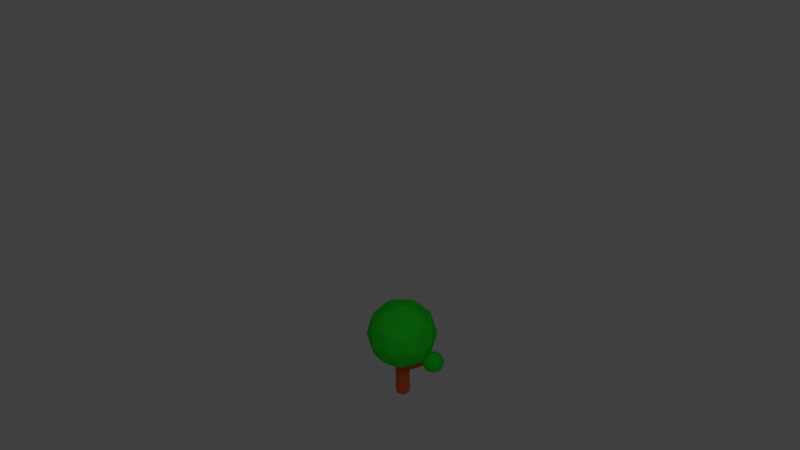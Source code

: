 # Source: tree.blend  (saved by Blender 2.79.0; exported with 4.5.12 LTS)
import bpy
from mathutils import Matrix  # noqa: F401  (used for matrix-valued properties, if any)

bpy.ops.wm.read_factory_settings(use_empty=True)
scene = bpy.context.scene
scene.name = 'Scene'

# ---- collections
col_collection_1 = bpy.data.collections.new('Collection 1'); scene.collection.children.link(col_collection_1)

# ---- materials (node trees are filled in below, after node groups)
mat_wood = bpy.data.materials.new('Wood')
mat_wood.alpha_threshold = 0.0
mat_wood.roughness = 0.5
mat_leaves = bpy.data.materials.new('Leaves')
mat_leaves.alpha_threshold = 0.0
mat_leaves.diffuse_color = (0.01857, 0.8, 0.02704, 1.0)
mat_leaves.roughness = 0.5
mat_leaves.line_color = (0.0, 0.0, 0.0, 1.0)

# ---- material node trees
mat_wood.use_nodes = True; mat_wood.node_tree.nodes.clear()
_N = mat_wood.node_tree.nodes; _L = mat_wood.node_tree.links
n0 = _N.new('ShaderNodeOutputMaterial'); n0.name = 'Material Output'; n0.location = (300, 300)
n1 = _N.new('ShaderNodeBsdfDiffuse'); n1.name = 'Diffuse BSDF'; n1.location = (10, 300)
n1.inputs[0].default_value = (0.8, 0.1277, 0.03879, 1.0)
_L.new(n1.outputs[0], n0.inputs[0])
n0.is_active_output = True

# ---- world
world_world = bpy.data.worlds.new('World'); scene.world = world_world
world_world.color = (0.05088, 0.05088, 0.05088)
world_world.use_sun_shadow = False
world_world.sun_shadow_jitter_overblur = 0.0
world_world.cycles.sampling_method = 'NONE'
world_world.cycles.sample_map_resolution = 256

# ---- cameras
cam_camera = bpy.data.cameras.new('Camera')
cam_camera.clip_end = 100.0
cam_camera.lens = 35.0
cam_camera.sensor_width = 32.0
cam_camera.sensor_height = 18.0
cam_camera.ortho_scale = 7.314
cam_camera.dof.focus_distance = 0.0

# ---- lights
light_lamp = bpy.data.lights.new('Lamp', 'POINT')
light_lamp.transmission_factor = 0.0
light_lamp.cutoff_distance = 30.0
light_lamp.energy = 100.0
light_lamp.shadow_buffer_clip_start = 1.001
light_lamp.shadow_soft_size = 0.1
light_lamp.shadow_maximum_resolution = 0.006
light_lamp.use_absolute_resolution = True
light_lamp.cycles.use_multiple_importance_sampling = False

# ---- meshes
me_cylinder_001 = bpy.data.meshes.new('Cylinder.001')
me_cylinder_001.from_pydata([(0.9492, 4.38, 0.6121), (-0.1913, 5.209, 0.4344), (1.385, 5.721, 0.4344), (2.359, 4.38, 0.4344), (1.385, 3.04, 0.4344), (-0.1913, 3.552, 0.4344), (0.5136, 5.721, 0.1468), (2.09, 5.209, 0.1468), (2.09, 3.552, 0.1468), (0.5136, 3.04, 0.1468), (-0.4606, 4.38, 0.1468), (0.9492, 4.38, -0.03093), (1.205, 5.169, 0.5641), (0.2788, 4.868, 0.5641), (0.5349, 5.656, 0.4596), (-0.3916, 4.38, 0.4596), (0.2788, 3.893, 0.5641), (1.778, 4.38, 0.5641), (2.034, 5.169, 0.4596), (1.205, 3.592, 0.5641), (2.034, 3.592, 0.4596), (0.5349, 3.105, 0.4596), (-0.5499, 4.868, 0.2906), (-0.5499, 3.893, 0.2906), (0.9492, 5.957, 0.2906), (0.02274, 5.656, 0.2906), (2.448, 4.868, 0.2906), (1.876, 5.656, 0.2906), (1.876, 3.105, 0.2906), (2.448, 3.893, 0.2906), (0.02274, 3.105, 0.2906), (0.9492, 2.804, 0.2906), (-0.1355, 5.169, 0.1215), (1.364, 5.656, 0.1215), (2.29, 4.38, 0.1215), (1.364, 3.105, 0.1215), (-0.1355, 3.592, 0.1215), (0.6932, 5.169, 0.01709), (0.1206, 4.38, 0.01709), (1.62, 4.868, 0.01709), (1.62, 3.893, 0.01709), (0.6932, 3.592, 0.01709), (-0.08145, -0.03351, 0.1995), (3.547, -2.67, 0.7649), (-1.467, -4.299, 0.7649), (-4.567, -0.03351, 0.7649), (-1.467, 4.232, 0.7649), (3.547, 2.603, 0.7649), (1.305, -4.299, 1.68), (-3.71, -2.67, 1.68), (-3.71, 2.603, 1.68), (1.305, 4.232, 1.68), (4.404, -0.03351, 1.68), (-0.08145, -0.03351, 2.245), (-0.8961, -2.541, 0.3523), (2.051, -1.583, 0.3523), (1.237, -4.09, 0.6846), (4.184, -0.03351, 0.6846), (2.051, 1.516, 0.3523), (-2.718, -0.03351, 0.3523), (-3.533, -2.541, 0.6846), (-0.8961, 2.474, 0.3523), (-3.533, 2.474, 0.6846), (1.237, 4.023, 0.6846), (4.688, -1.583, 1.222), (4.688, 1.516, 1.222), (-0.08145, -5.048, 1.222), (2.866, -4.09, 1.222), (-4.851, -1.583, 1.222), (-3.029, -4.09, 1.222), (-3.029, 4.023, 1.222), (-4.851, 1.516, 1.222), (2.866, 4.023, 1.222), (-0.08145, 4.981, 1.222), (3.37, -2.541, 1.76), (-1.4, -4.09, 1.76), (-4.347, -0.03351, 1.76), (-1.4, 4.023, 1.76), (3.37, 2.474, 1.76), (0.7332, -2.541, 2.092), (2.555, -0.03351, 2.092), (-2.214, -1.583, 2.092), (-2.214, 1.516, 2.092), (0.7332, 2.474, 2.092), (5.96e-08, 1.0, -1.0), (5.96e-08, 1.0, 1.0), (0.5, 0.866, -1.0), (0.5, 0.866, 1.0), (0.866, 0.5, -1.0), (0.866, 0.5, 1.0), (1.0, 9.537e-07, -1.0), (1.0, 9.537e-07, 1.0), (0.866, -0.5, -1.0), (0.866, -0.5, 1.0), (0.5, -0.866, -1.0), (0.5, -0.866, 1.0), (2.086e-07, -1.0, -1.0), (2.086e-07, -1.0, 1.0), (-0.5, -0.866, -1.0), (-0.5, -0.866, 1.0), (-0.866, -0.5, -1.0), (-0.866, -0.5, 1.0), (-1.0, 4.768e-07, -1.0), (-1.0, 4.768e-07, 1.0), (-0.866, 0.5, -1.0), (-0.866, 0.5, 1.0), (-0.5, 0.866, -1.0), (-0.5, 0.866, 1.0), (5.96e-08, 1.0, 0.004509), (0.4441, 0.9195, 0.02629), (0.866, 0.5, 0.004509), (1.094, 0.1096, 0.01652), (0.866, -0.5, 0.004509), (0.5, -0.866, 0.004509), (-0.09648, -1.089, -0.009041), (-0.5, -0.866, 0.004509), (-0.866, -0.5, 0.004509), (-1.0, 4.768e-07, 0.004509), (-0.866, 0.5, 0.004509), (-0.4519, 0.8984, 0.01627), (0.5337, 0.8199, -0.8305), (0.866, 0.5, -0.8355), (1.0, 9.537e-07, -0.8355), (0.866, -0.5, -0.8355), (0.5, -0.866, -0.8355), (2.086e-07, -1.0, -0.8355), (-0.5, -0.866, -0.8355), (-0.866, -0.5, -0.8355), (-1.0, 4.768e-07, -0.8355), (-0.866, 0.5, -0.8355), (-0.5, 0.866, -0.8355), (-0.08476, 1.085, -0.8078), (5.96e-08, 1.0, -0.4155), (0.433, 0.934, -0.3946), (0.8244, 0.5671, -0.4346), (0.9815, -0.05298, -0.3889), (0.9437, -0.4414, -0.4143), (0.5, -0.866, -0.4155), (2.086e-07, -1.0, -0.4155), (-0.5, -0.866, -0.4155), (-0.866, -0.5, -0.4155), (-1.0, 4.768e-07, -0.4155), (-0.9095, 0.4933, -0.4396), (-0.5, 0.866, -0.4155), (-0.03298, 1.036, -0.1989), (0.4628, 0.936, -0.2355), (0.8988, 0.4867, -0.2415), (1.0, 9.537e-07, -0.2055), (0.866, -0.5, -0.2055), (0.4515, -0.9585, -0.2125), (2.086e-07, -1.0, -0.2055), (-0.5, -0.866, -0.2055), (-0.866, -0.5, -0.2055), (-1.015, 0.05854, -0.2107), (-0.8349, 0.5062, -0.1897), (-0.5362, 0.8335, -0.1956), (0.5, 0.866, -0.6344), (0.916, 0.4685, -0.6748), (1.0, 9.537e-07, -0.6344), (0.866, -0.5, -0.6344), (0.5, -0.866, -0.6344), (-0.07489, -1.051, -0.6318), (-0.5, -0.866, -0.6344), (-0.866, -0.5, -0.6344), (-0.9984, -0.09974, -0.6651), (-0.8512, 0.4092, -0.64), (-0.5593, 0.8294, -0.6566), (5.96e-08, 1.0, -0.6344), (-0.01649, 1.018, -0.09718), (0.4535, 0.9277, -0.1046), (0.8824, 0.4933, -0.1185), (1.047, 0.05481, -0.09448), (0.866, -0.5, -0.1005), (0.4757, -0.9123, -0.104), (-0.04824, -1.044, -0.1073), (-0.5, -0.866, -0.1005), (-0.866, -0.5, -0.1005), (-1.007, 0.02927, -0.1031), (-0.8505, 0.5031, -0.09259), (-0.4941, 0.8659, -0.08966), (0.3781, 4.236, 0.2064), (0.4102, 4.247, 0.2425), (0.5766, 4.238, 0.2457), (0.5467, 4.221, 0.199), (0.181, 2.862, 0.1482), (0.1673, 2.853, 0.06249), (0.5839, 2.569, 0.03334), (0.5735, 2.604, 0.1613), (0.3148, 3.708, 0.2222), (0.598, 3.74, 0.1437), (0.2017, 3.538, 0.1024), (0.7205, 3.601, 0.236), (0.04709, 1.825, -0.0315), (0.5076, 1.726, 0.09197), (0.06358, 1.807, 0.07019), (0.517, 1.734, -0.03894), (0.2151, 3.326, 0.09922), (0.5663, 3.355, 0.2023), (0.2253, 3.188, 0.1906), (0.5996, 3.121, 0.09608), (0.07823, 2.126, 0.08735), (0.5422, 2.044, -0.01669), (0.07097, 2.128, -0.006879), (0.5169, 2.059, 0.1121), (0.005316, 1.295, -0.07465), (0.4659, 1.196, 0.04882), (0.02181, 1.277, 0.02704), (0.4753, 1.204, -0.08209), (0.3159, 4.06, 0.2302), (0.6715, 3.914, 0.1459), (0.218, 3.941, 0.152), (0.7601, 3.953, 0.2576)], [], [(0, 13, 12), (1, 13, 15), (0, 12, 17), (0, 17, 19), (0, 19, 16), (1, 15, 22), (2, 14, 24), (3, 18, 26), (4, 20, 28), (5, 21, 30), (1, 22, 25), (2, 24, 27), (3, 26, 29), (4, 28, 31), (5, 30, 23), (6, 32, 37), (7, 33, 39), (8, 34, 40), (9, 35, 41), (10, 36, 38), (38, 41, 11), (38, 36, 41), (36, 9, 41), (41, 40, 11), (41, 35, 40), (35, 8, 40), (40, 39, 11), (40, 34, 39), (34, 7, 39), (39, 37, 11), (39, 33, 37), (33, 6, 37), (37, 38, 11), (37, 32, 38), (32, 10, 38), (23, 36, 10), (23, 30, 36), (30, 9, 36), (31, 35, 9), (31, 28, 35), (28, 8, 35), (29, 34, 8), (29, 26, 34), (26, 7, 34), (27, 33, 7), (27, 24, 33), (24, 6, 33), (25, 32, 6), (25, 22, 32), (22, 10, 32), (30, 31, 9), (30, 21, 31), (21, 4, 31), (28, 29, 8), (28, 20, 29), (20, 3, 29), (26, 27, 7), (26, 18, 27), (18, 2, 27), (24, 25, 6), (24, 14, 25), (14, 1, 25), (22, 23, 10), (22, 15, 23), (15, 5, 23), (16, 21, 5), (16, 19, 21), (19, 4, 21), (19, 20, 4), (19, 17, 20), (17, 3, 20), (17, 18, 3), (17, 12, 18), (12, 2, 18), (15, 16, 5), (15, 13, 16), (13, 0, 16), (12, 14, 2), (12, 13, 14), (13, 1, 14), (42, 55, 54), (43, 55, 57), (42, 54, 59), (42, 59, 61), (42, 61, 58), (43, 57, 64), (44, 56, 66), (45, 60, 68), (46, 62, 70), (47, 63, 72), (43, 64, 67), (44, 66, 69), (45, 68, 71), (46, 70, 73), (47, 72, 65), (48, 74, 79), (49, 75, 81), (50, 76, 82), (51, 77, 83), (52, 78, 80), (80, 83, 53), (80, 78, 83), (78, 51, 83), (83, 82, 53), (83, 77, 82), (77, 50, 82), (82, 81, 53), (82, 76, 81), (76, 49, 81), (81, 79, 53), (81, 75, 79), (75, 48, 79), (79, 80, 53), (79, 74, 80), (74, 52, 80), (65, 78, 52), (65, 72, 78), (72, 51, 78), (73, 77, 51), (73, 70, 77), (70, 50, 77), (71, 76, 50), (71, 68, 76), (68, 49, 76), (69, 75, 49), (69, 66, 75), (66, 48, 75), (67, 74, 48), (67, 64, 74), (64, 52, 74), (72, 73, 51), (72, 63, 73), (63, 46, 73), (70, 71, 50), (70, 62, 71), (62, 45, 71), (68, 69, 49), (68, 60, 69), (60, 44, 69), (66, 67, 48), (66, 56, 67), (56, 43, 67), (64, 65, 52), (64, 57, 65), (57, 47, 65), (58, 63, 47), (58, 61, 63), (61, 46, 63), (61, 62, 46), (61, 59, 62), (59, 45, 62), (59, 60, 45), (59, 54, 60), (54, 44, 60), (57, 58, 47), (57, 55, 58), (55, 42, 58), (54, 56, 44), (54, 55, 56), (55, 43, 56), (108, 85, 87, 109), (109, 87, 89, 110), (110, 89, 91, 111), (111, 91, 93, 112), (112, 93, 95, 113), (113, 95, 97, 114), (114, 97, 99, 115), (115, 99, 101, 116), (116, 101, 103, 117), (117, 103, 105, 118), (87, 85, 107, 105, 103, 101, 99, 97, 95, 93, 91, 89), (119, 107, 85, 108), (118, 105, 107, 119), (84, 86, 88, 90, 92, 94, 96, 98, 100, 102, 104, 106), (178, 118, 119, 179), (179, 119, 108, 168), (177, 117, 118, 178), (176, 116, 117, 177), (175, 115, 116, 176), (174, 114, 115, 175), (173, 113, 114, 174), (172, 112, 113, 173), (171, 111, 112, 172), (170, 110, 111, 171), (169, 109, 110, 170), (210, 208, 181, 180), (84, 131, 120, 86), (86, 120, 121, 88), (88, 121, 122, 90), (90, 122, 123, 92), (92, 123, 124, 94), (94, 124, 125, 96), (96, 125, 126, 98), (98, 126, 127, 100), (100, 127, 128, 102), (102, 128, 129, 104), (106, 130, 131, 84), (104, 129, 130, 106), (167, 132, 133, 156), (156, 133, 134, 157), (157, 134, 135, 158), (158, 135, 136, 159), (159, 136, 137, 160), (160, 137, 138, 161), (161, 138, 139, 162), (162, 139, 140, 163), (163, 140, 141, 164), (164, 141, 142, 165), (166, 143, 132, 167), (165, 142, 143, 166), (132, 144, 145, 133), (133, 145, 146, 134), (134, 146, 147, 135), (135, 147, 148, 136), (136, 148, 149, 137), (137, 149, 150, 138), (138, 150, 151, 139), (139, 151, 152, 140), (140, 152, 153, 141), (141, 153, 154, 142), (143, 155, 144, 132), (142, 154, 155, 143), (129, 165, 166, 130), (130, 166, 167, 131), (128, 164, 165, 129), (127, 163, 164, 128), (126, 162, 163, 127), (125, 161, 162, 126), (124, 160, 161, 125), (123, 159, 160, 124), (122, 158, 159, 123), (121, 157, 158, 122), (120, 156, 157, 121), (131, 167, 156, 120), (144, 168, 169, 145), (145, 169, 170, 146), (146, 170, 171, 147), (147, 171, 172, 148), (148, 172, 173, 149), (149, 173, 174, 150), (150, 174, 175, 151), (151, 175, 176, 152), (152, 176, 177, 153), (153, 177, 178, 154), (155, 179, 168, 144), (154, 178, 179, 155), (180, 181, 182, 183), (211, 209, 183, 182), (209, 210, 180, 183), (208, 211, 182, 181), (200, 203, 187, 184), (201, 202, 185, 186), (203, 201, 186, 187), (202, 200, 184, 185), (198, 197, 191, 188), (199, 196, 190, 189), (197, 199, 189, 191), (196, 198, 188, 190), (204, 206, 194, 192), (205, 207, 195, 193), (207, 204, 192, 195), (206, 205, 193, 194), (185, 184, 198, 196), (187, 186, 199, 197), (186, 185, 196, 199), (184, 187, 197, 198), (192, 194, 200, 202), (193, 195, 201, 203), (195, 192, 202, 201), (194, 193, 203, 200), (108, 109, 205, 206), (169, 168, 204, 207), (109, 169, 207, 205), (168, 108, 206, 204), (188, 191, 211, 208), (189, 190, 210, 209), (191, 189, 209, 211), (190, 188, 208, 210)])
me_cylinder_001.polygons.foreach_set('material_index', [1, 1, 1, 1, 1, 1, 1, 1, 1, 1, 1, 1, 1, 1, 1, 1, 1, 1, 1, 1, 1, 1, 1, 1, 1, 1, 1, 1, 1, 1, 1, 1, 1, 1, 1, 1, 1, 1, 1, 1, 1, 1, 1, 1, 1, 1, 1, 1, 1, 1, 1, 1, 1, 1, 1, 1, 1, 1, 1, 1, 1, 1, 1, 1, 1, 1, 1, 1, 1, 1, 1, 1, 1, 1, 1, 1, 1, 1, 1, 1, 1, 1, 1, 1, 1, 1, 1, 1, 1, 1, 1, 1, 1, 1, 1, 1, 1, 1, 1, 1, 1, 1, 1, 1, 1, 1, 1, 1, 1, 1, 1, 1, 1, 1, 1, 1, 1, 1, 1, 1, 1, 1, 1, 1, 1, 1, 1, 1, 1, 1, 1, 1, 1, 1, 1, 1, 1, 1, 1, 1, 1, 1, 1, 1, 1, 1, 1, 1, 1, 1, 1, 1, 1, 1, 1, 1, 1, 1, 1, 1, 0, 0, 0, 0, 0, 0, 0, 0, 0, 0, 0, 0, 0, 0, 0, 0, 0, 0, 0, 0, 0, 0, 0, 0, 0, 0, 0, 0, 0, 0, 0, 0, 0, 0, 0, 0, 0, 0, 0, 0, 0, 0, 0, 0, 0, 0, 0, 0, 0, 0, 0, 0, 0, 0, 0, 0, 0, 0, 0, 0, 0, 0, 0, 0, 0, 0, 0, 0, 0, 0, 0, 0, 0, 0, 0, 0, 0, 0, 0, 0, 0, 0, 0, 0, 0, 0, 0, 0, 0, 0, 0, 0, 0, 0, 0, 0, 0, 0, 0, 0, 0, 0, 0, 0, 0, 0, 0, 0, 0, 0, 0, 0, 0, 0, 0, 0, 0, 0])
me_cylinder_001.materials.append(mat_wood)
me_cylinder_001.materials.append(mat_leaves)
me_cylinder_001.use_remesh_preserve_volume = False
me_cylinder_001.use_remesh_preserve_attributes = False
me_cylinder_001.use_mirror_vertex_groups = False
me_cylinder_001.update()

# ---- objects
ob_cylinder = bpy.data.objects.new('Cylinder', me_cylinder_001)
ob_lamp = bpy.data.objects.new('Lamp', light_lamp)
ob_camera = bpy.data.objects.new('Camera', cam_camera)

# ---- transforms, parenting, visibility, modifiers, constraints
ob_cylinder.location = (-0.001253, -0.007684, 0.4388)
ob_cylinder.scale = (0.08779, 0.08779, 0.4304)
ob_cylinder.lineart.crease_threshold = 0.0
ob_lamp.location = (4.076, 1.005, 5.904)
ob_lamp.rotation_euler = (0.6503, 0.05522, 1.866)
ob_lamp.lock_rotations_4d = False
ob_lamp.empty_display_type = 'ARROWS'
ob_lamp.color = (0.0, 0.0, 0.0, 0.0)
ob_lamp.lineart.crease_threshold = 0.0
ob_camera.location = (8.32, 0.04338, 8.034)
ob_camera.rotation_euler = (0.9896, 0.01082, 1.571)
ob_camera.lock_rotations_4d = False
ob_camera.empty_display_type = 'ARROWS'
ob_camera.color = (0.0, 0.0, 0.0, 0.0)
ob_camera.display_type = 'WIRE'
ob_camera.lineart.crease_threshold = 0.0

# ---- collection membership
col_collection_1.objects.link(ob_cylinder)
col_collection_1.objects.link(ob_lamp)
col_collection_1.objects.link(ob_camera)

# ---- scene / render settings (as saved in the file)
scene.camera = ob_camera
scene.frame_start = 1; scene.frame_end = 250; scene.frame_set(0)
scene.render.engine = 'CYCLES'
scene.render.resolution_percentage = 50
scene.render.dither_intensity = 0.0
scene.cycles.use_denoising = False
scene.cycles.samples = 10
scene.cycles.sampling_pattern = 'TABULATED_SOBOL'
scene.cycles.light_sampling_threshold = 0.0
scene.cycles.use_adaptive_sampling = False
scene.cycles.use_light_tree = False
scene.cycles.blur_glossy = 0.0
scene.cycles.pixel_filter_type = 'GAUSSIAN'
scene.cycles.sample_clamp_indirect = 0.0
scene.view_settings.view_transform = 'Standard'
bpy.context.view_layer.update()

